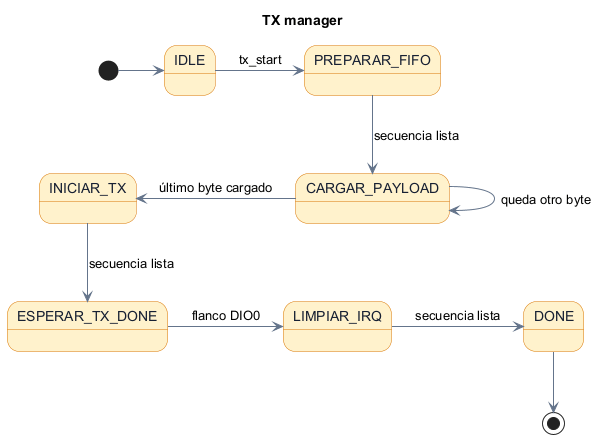

The diagram above was rendered by PlantUML. Its source (embedded in the PNG):
@startuml
title TX manager
skinparam backgroundColor white
skinparam shadowing false
skinparam ranksep 60
skinparam nodesep 45
skinparam state {
  BackgroundColor #FFF2CC
  BorderColor #D97706
  FontColor #172033
  ArrowColor #64748B
}

[*] -right-> IDLE
IDLE -right-> PREPARAR_FIFO : tx_start
PREPARAR_FIFO -down-> CARGAR_PAYLOAD : secuencia lista
CARGAR_PAYLOAD --> CARGAR_PAYLOAD : queda otro byte
CARGAR_PAYLOAD -left-> INICIAR_TX : último byte cargado
INICIAR_TX -down-> ESPERAR_TX_DONE : secuencia lista
ESPERAR_TX_DONE -right-> LIMPIAR_IRQ : flanco DIO0
LIMPIAR_IRQ -right-> DONE : secuencia lista
DONE -down-> [*]

@enduml